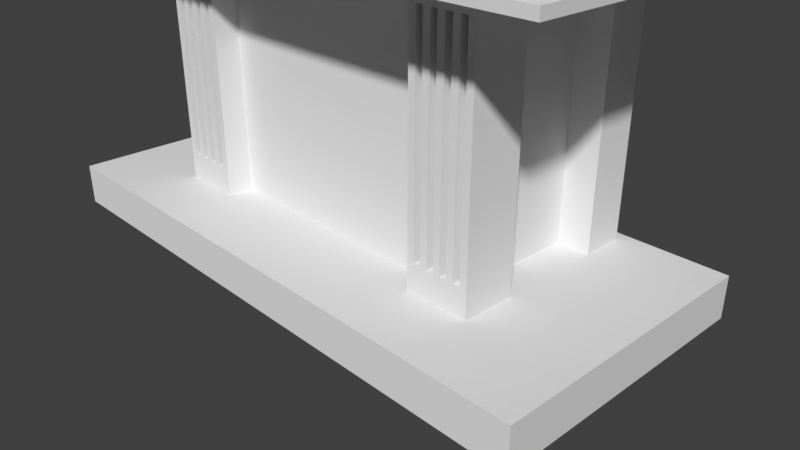 # Source: altar01_herbert.blend  (saved by Blender 2.79.0; exported with 4.5.12 LTS)
import bpy
from mathutils import Matrix  # noqa: F401  (used for matrix-valued properties, if any)

bpy.ops.wm.read_factory_settings(use_empty=True)
scene = bpy.context.scene
scene.name = 'Scene'

# ---- collections
col_collection_1 = bpy.data.collections.new('Collection 1'); scene.collection.children.link(col_collection_1)
col_collection_1.hide_render = True
col_collection_1.hide_viewport = True
col_collection_2 = bpy.data.collections.new('Collection 2'); scene.collection.children.link(col_collection_2)
col_collection_2.hide_render = True
col_collection_2.hide_viewport = True
col_collection_3 = bpy.data.collections.new('Collection 3'); scene.collection.children.link(col_collection_3)

# ---- materials (node trees are filled in below, after node groups)
mat_material_003 = bpy.data.materials.new('Material.003')
mat_material_003.alpha_threshold = 0.0
mat_material_003.use_transparent_shadow = False
mat_material_003.roughness = 0.5
mat_material_001 = bpy.data.materials.new('Material.001')
mat_material_001.alpha_threshold = 0.0
mat_material_001.use_transparent_shadow = False
mat_material_001.roughness = 0.5
mat_material_005 = bpy.data.materials.new('Material.005')
mat_material_005.alpha_threshold = 0.0
mat_material_005.use_transparent_shadow = False
mat_material_005.roughness = 0.5

# ---- material node trees
mat_material_003.use_nodes = True; mat_material_003.node_tree.nodes.clear()
_N = mat_material_003.node_tree.nodes; _L = mat_material_003.node_tree.links
n0 = _N.new('ShaderNodeOutputMaterial'); n0.name = 'Material Output'; n0.location = (300, 300)
n1 = _N.new('ShaderNodeBsdfDiffuse'); n1.name = 'Diffuse BSDF'; n1.location = (10, 300)
n1.inputs[0].default_value = (0.0808, 0.1107, 0.02176, 1.0)
_L.new(n1.outputs[0], n0.inputs[0])
n0.is_active_output = True
mat_material_001.use_nodes = True; mat_material_001.node_tree.nodes.clear()
_N = mat_material_001.node_tree.nodes; _L = mat_material_001.node_tree.links
n0 = _N.new('ShaderNodeOutputMaterial'); n0.name = 'Material Output'; n0.location = (300, 300)
n1 = _N.new('ShaderNodeBsdfDiffuse'); n1.name = 'Diffuse BSDF'; n1.location = (10, 300)
n1.inputs[0].default_value = (0.2079, 0.1957, 0.1229, 1.0)
_L.new(n1.outputs[0], n0.inputs[0])
n0.is_active_output = True

# ---- world
world_world = bpy.data.worlds.new('World'); scene.world = world_world
world_world.use_nodes = True; world_world.node_tree.nodes.clear()
_N = world_world.node_tree.nodes; _L = world_world.node_tree.links
n0 = _N.new('ShaderNodeOutputWorld'); n0.name = 'World Output'; n0.location = (300, 300)
n1 = _N.new('ShaderNodeBackground'); n1.name = 'Background'; n1.location = (10, 300)
n1.inputs[0].default_value = (0.05088, 0.05088, 0.05088, 1.0)
_L.new(n1.outputs[0], n0.inputs[0])
n0.is_active_output = True
world_world.color = (0.05088, 0.05088, 0.05088)
world_world.use_sun_shadow = False
world_world.sun_shadow_jitter_overblur = 0.0
world_world.cycles.sampling_method = 'MANUAL'

# ---- cameras
cam_camera = bpy.data.cameras.new('Camera')
cam_camera.clip_end = 100.0
cam_camera.lens = 35.0
cam_camera.sensor_width = 32.0
cam_camera.sensor_height = 18.0
cam_camera.ortho_scale = 7.314
cam_camera.dof.focus_distance = 0.0
cam_camera.dof.aperture_fstop = 128.0

# ---- lights
light_point_003 = bpy.data.lights.new('Point.003', 'POINT')
light_point_003.transmission_factor = 0.0
light_point_003.energy = 100.0
light_point_003.shadow_buffer_clip_start = 0.5
light_point_003.shadow_soft_size = 0.1
light_point_003.shadow_maximum_resolution = 0.006
light_point_003.use_absolute_resolution = True
light_point_002 = bpy.data.lights.new('Point.002', 'POINT')
light_point_002.transmission_factor = 0.0
light_point_002.energy = 100.0
light_point_002.shadow_buffer_clip_start = 0.5
light_point_002.shadow_soft_size = 0.1
light_point_002.shadow_maximum_resolution = 0.006
light_point_002.use_absolute_resolution = True
light_point_001 = bpy.data.lights.new('Point.001', 'POINT')
light_point_001.transmission_factor = 0.0
light_point_001.energy = 100.0
light_point_001.shadow_buffer_clip_start = 0.5
light_point_001.shadow_soft_size = 0.1
light_point_001.shadow_maximum_resolution = 0.006
light_point_001.use_absolute_resolution = True
light_point = bpy.data.lights.new('Point', 'POINT')
light_point.transmission_factor = 0.0
light_point.energy = 100.0
light_point.shadow_buffer_clip_start = 0.5
light_point.shadow_soft_size = 0.1
light_point.shadow_maximum_resolution = 0.006
light_point.use_absolute_resolution = True

# ---- meshes
me_cube_001 = bpy.data.meshes.new('Cube.001')
me_cube_001.from_pydata([(-0.9542, -1.0, -1.0), (-1.0, -0.9542, -1.0), (-1.0, -0.9542, 1.0), (-0.9542, -1.0, 1.0), (-1.0, 0.9542, -1.0), (-0.9542, 1.0, -1.0), (-0.9542, 1.0, 1.0), (-1.0, 0.9542, 1.0), (1.0, -0.9542, -1.0), (0.9542, -1.0, -1.0), (0.9542, -1.0, 1.0), (1.0, -0.9542, 1.0), (0.9542, 1.0, -1.0), (1.0, 0.9542, -1.0), (1.0, 0.9542, 1.0), (0.9542, 1.0, 1.0), (-0.9183, -0.9623, 1.274), (-0.9623, -0.9183, 1.274), (-0.9623, 0.9183, 1.274), (-0.9183, 0.9623, 1.274), (0.9183, 0.9623, 1.274), (0.9623, 0.9183, 1.274), (0.9623, -0.9183, 1.274), (0.9183, -0.9623, 1.274), (-0.8788, -0.921, 2.195), (-0.921, -0.8788, 2.195), (-0.921, 0.8788, 2.195), (-0.8788, 0.921, 2.195), (0.8788, 0.921, 2.195), (0.921, 0.8788, 2.195), (0.921, -0.8788, 2.195), (0.8788, -0.921, 2.195), (-0.8676, -0.9092, 2.307), (-0.9092, -0.8676, 2.307), (-0.9092, 0.8676, 2.307), (-0.8676, 0.9092, 2.307), (0.8676, 0.9092, 2.307), (0.9092, 0.8676, 2.307), (0.9092, -0.8676, 2.307), (0.8676, -0.9092, 2.307), (-0.8782, -0.9203, 2.412), (-0.9203, -0.8782, 2.412), (-0.9203, 0.8782, 2.412), (-0.8782, 0.9203, 2.412), (0.8782, 0.9203, 2.412), (0.9203, 0.8782, 2.412), (0.9203, -0.8782, 2.412), (0.8782, -0.9203, 2.412), (-0.8285, -0.8682, 3.496), (-0.8682, -0.8285, 3.496), (-0.8682, 0.8285, 3.496), (-0.8285, 0.8682, 3.496), (0.8285, 0.8682, 3.496), (0.8682, 0.8285, 3.496), (0.8682, -0.8285, 3.496), (0.8285, -0.8682, 3.496), (-0.8152, -0.8543, 3.604), (-0.8543, -0.8152, 3.604), (-0.8543, 0.8152, 3.604), (-0.8152, 0.8543, 3.604), (0.8152, 0.8543, 3.604), (0.8543, 0.8152, 3.604), (0.8543, -0.8152, 3.604), (0.8152, -0.8543, 3.604), (-0.8255, -0.8651, 3.721), (-0.8651, -0.8255, 3.721), (-0.8651, 0.8255, 3.721), (-0.8255, 0.8651, 3.721), (0.8255, 0.8651, 3.721), (0.8651, 0.8255, 3.721), (0.8651, -0.8255, 3.721), (0.8255, -0.8651, 3.721), (-0.7761, -0.8133, 4.609), (-0.8133, -0.7761, 4.609), (-0.8133, 0.7761, 4.609), (-0.7761, 0.8133, 4.609), (0.7761, 0.8133, 4.609), (0.8133, 0.7761, 4.609), (0.8133, -0.7761, 4.609), (0.7761, -0.8133, 4.609), (-0.7622, -0.7987, 4.724), (-0.7987, -0.7622, 4.724), (-0.7987, 0.7622, 4.724), (-0.7622, 0.7987, 4.724), (0.7622, 0.7987, 4.724), (0.7987, 0.7622, 4.724), (0.7987, -0.7622, 4.724), (0.7622, -0.7987, 4.724), (-0.7723, -0.8093, 4.844), (-0.8093, -0.7723, 4.844), (-0.8093, 0.7723, 4.844), (-0.7723, 0.8093, 4.844), (0.7723, 0.8093, 4.844), (0.8093, 0.7723, 4.844), (0.8093, -0.7723, 4.844), (0.7723, -0.8093, 4.844), (-0.7945, -0.8326, 5.847), (-0.8326, -0.7945, 5.847), (-0.8326, 0.7945, 5.847), (-0.7945, 0.8326, 5.847), (0.7945, 0.8326, 5.847), (0.8326, 0.7945, 5.847), (0.8326, -0.7945, 5.847), (0.7945, -0.8326, 5.847), (-0.7785, -0.8159, 5.969), (-0.8159, -0.7785, 5.969), (-0.8159, 0.7785, 5.969), (-0.7785, 0.8159, 5.969), (0.7785, 0.8159, 5.969), (0.8159, 0.7785, 5.969), (0.8159, -0.7785, 5.969), (0.7785, -0.8159, 5.969), (-0.7905, -0.8284, 6.092), (-0.8284, -0.7905, 6.092), (-0.8284, 0.7905, 6.092), (-0.7905, 0.8284, 6.092), (0.7905, 0.8284, 6.092), (0.8284, 0.7905, 6.092), (0.8284, -0.7905, 6.092), (0.7905, -0.8284, 6.092), (-0.8453, -0.8859, 7.18), (-0.8859, -0.8453, 7.18), (-0.8859, 0.8453, 7.18), (-0.8453, 0.8859, 7.18), (0.8453, 0.8859, 7.18), (0.8859, 0.8453, 7.18), (0.8859, -0.8453, 7.18), (0.8453, -0.8859, 7.18), (-0.828, -0.8677, 7.338), (-0.8677, -0.828, 7.338), (-0.8677, 0.828, 7.338), (-0.828, 0.8677, 7.338), (0.828, 0.8677, 7.338), (0.8677, 0.828, 7.338), (0.8677, -0.828, 7.338), (0.828, -0.8677, 7.338), (-0.8424, -0.8828, 7.482), (-0.8828, -0.8424, 7.482), (-0.8828, 0.8424, 7.482), (-0.8424, 0.8828, 7.482), (0.8424, 0.8828, 7.482), (0.8828, 0.8424, 7.482), (0.8828, -0.8424, 7.482), (0.8424, -0.8828, 7.482), (-0.9093, -0.953, 8.491), (-0.953, -0.9093, 8.491), (-0.953, 0.9093, 8.491), (-0.9093, 0.953, 8.491), (0.9093, 0.953, 8.491), (0.953, 0.9093, 8.491), (0.953, -0.9093, 8.491), (0.9093, -0.953, 8.491), (-0.8985, -0.9416, 8.642), (-0.9416, -0.8985, 8.642), (-0.9416, 0.8985, 8.642), (-0.8985, 0.9416, 8.642), (0.8985, 0.9416, 8.642), (0.9416, 0.8985, 8.642), (0.9416, -0.8985, 8.642), (0.8985, -0.9416, 8.642), (-0.8963, -0.9393, 8.792), (-0.9393, -0.8963, 8.792), (-0.9393, 0.8963, 8.792), (-0.8963, 0.9393, 8.792), (0.8963, 0.9393, 8.792), (0.9393, 0.8963, 8.792), (0.9393, -0.8963, 8.792), (0.8963, -0.9393, 8.792), (-0.8963, -0.9393, 8.867), (-0.9393, -0.8963, 8.867), (-0.9393, 0.8963, 8.867), (-0.8963, 0.9393, 8.867), (0.8963, 0.9393, 8.867), (0.9393, 0.8963, 8.867), (0.9393, -0.8963, 8.867), (0.8963, -0.9393, 8.867), (-0.8963, -0.9393, 8.867), (-0.9393, -0.8963, 8.867), (-0.9393, 0.8963, 8.867), (-0.8963, 0.9393, 8.867), (0.8963, 0.9393, 8.867), (0.9393, 0.8963, 8.867), (0.9393, -0.8963, 8.867), (0.8963, -0.9393, 8.867), (0.8963, 0.9393, 11.76), (0.9393, 0.8963, 11.76), (0.9393, -0.8963, 11.76), (0.8963, -0.9393, 11.76), (-0.8963, -0.9393, 9.143), (0.637, -0.9393, 11.76), (-0.9393, -0.8963, 9.145), (0.238, -0.9393, 9.337), (0.398, -0.9393, 9.793), (0.4882, -0.9393, 10.36), (-0.9393, 0.8963, 9.146), (-0.8963, 0.9393, 9.143), (0.6365, 0.9393, 11.76), (0.2375, 0.9393, 9.339), (0.3962, 0.9393, 9.782), (0.4875, 0.9393, 10.34)], [], [(9, 10, 3, 0), (13, 14, 11, 8), (6, 7, 18, 19), (1, 2, 7, 4), (5, 6, 15, 12), (0, 3, 2, 1), (6, 5, 4, 7), (14, 13, 12, 15), (10, 9, 8, 11), (4, 5, 12, 13, 8, 9, 0, 1), (21, 20, 28, 29), (2, 3, 16, 17), (11, 14, 21, 22), (7, 2, 17, 18), (15, 6, 19, 20), (10, 11, 22, 23), (3, 10, 23, 16), (14, 15, 20, 21), (30, 29, 37, 38), (17, 16, 24, 25), (20, 19, 27, 28), (16, 23, 31, 24), (23, 22, 30, 31), (19, 18, 26, 27), (22, 21, 29, 30), (18, 17, 25, 26), (39, 38, 46, 47), (26, 25, 33, 34), (29, 28, 36, 37), (25, 24, 32, 33), (28, 27, 35, 36), (24, 31, 39, 32), (31, 30, 38, 39), (27, 26, 34, 35), (44, 43, 51, 52), (35, 34, 42, 43), (38, 37, 45, 46), (34, 33, 41, 42), (37, 36, 44, 45), (33, 32, 40, 41), (36, 35, 43, 44), (32, 39, 47, 40), (50, 49, 57, 58), (40, 47, 55, 48), (47, 46, 54, 55), (43, 42, 50, 51), (46, 45, 53, 54), (42, 41, 49, 50), (45, 44, 52, 53), (41, 40, 48, 49), (62, 61, 69, 70), (53, 52, 60, 61), (49, 48, 56, 57), (52, 51, 59, 60), (48, 55, 63, 56), (55, 54, 62, 63), (51, 50, 58, 59), (54, 53, 61, 62), (64, 71, 79, 72), (58, 57, 65, 66), (61, 60, 68, 69), (57, 56, 64, 65), (60, 59, 67, 68), (56, 63, 71, 64), (63, 62, 70, 71), (59, 58, 66, 67), (73, 72, 80, 81), (71, 70, 78, 79), (67, 66, 74, 75), (70, 69, 77, 78), (66, 65, 73, 74), (69, 68, 76, 77), (65, 64, 72, 73), (68, 67, 75, 76), (86, 85, 93, 94), (76, 75, 83, 84), (72, 79, 87, 80), (79, 78, 86, 87), (75, 74, 82, 83), (78, 77, 85, 86), (74, 73, 81, 82), (77, 76, 84, 85), (91, 90, 98, 99), (82, 81, 89, 90), (85, 84, 92, 93), (81, 80, 88, 89), (84, 83, 91, 92), (80, 87, 95, 88), (87, 86, 94, 95), (83, 82, 90, 91), (100, 99, 107, 108), (94, 93, 101, 102), (90, 89, 97, 98), (93, 92, 100, 101), (89, 88, 96, 97), (92, 91, 99, 100), (88, 95, 103, 96), (95, 94, 102, 103), (109, 108, 116, 117), (96, 103, 111, 104), (103, 102, 110, 111), (99, 98, 106, 107), (102, 101, 109, 110), (98, 97, 105, 106), (101, 100, 108, 109), (97, 96, 104, 105), (118, 117, 125, 126), (105, 104, 112, 113), (108, 107, 115, 116), (104, 111, 119, 112), (111, 110, 118, 119), (107, 106, 114, 115), (110, 109, 117, 118), (106, 105, 113, 114), (127, 126, 134, 135), (114, 113, 121, 122), (117, 116, 124, 125), (113, 112, 120, 121), (116, 115, 123, 124), (112, 119, 127, 120), (119, 118, 126, 127), (115, 114, 122, 123), (132, 131, 139, 140), (123, 122, 130, 131), (126, 125, 133, 134), (122, 121, 129, 130), (125, 124, 132, 133), (121, 120, 128, 129), (124, 123, 131, 132), (120, 127, 135, 128), (138, 137, 145, 146), (128, 135, 143, 136), (135, 134, 142, 143), (131, 130, 138, 139), (134, 133, 141, 142), (130, 129, 137, 138), (133, 132, 140, 141), (129, 128, 136, 137), (150, 149, 157, 158), (141, 140, 148, 149), (137, 136, 144, 145), (140, 139, 147, 148), (136, 143, 151, 144), (143, 142, 150, 151), (139, 138, 146, 147), (142, 141, 149, 150), (152, 159, 167, 160), (146, 145, 153, 154), (149, 148, 156, 157), (145, 144, 152, 153), (148, 147, 155, 156), (144, 151, 159, 152), (151, 150, 158, 159), (147, 146, 154, 155), (161, 160, 168, 169), (159, 158, 166, 167), (155, 154, 162, 163), (158, 157, 165, 166), (154, 153, 161, 162), (157, 156, 164, 165), (153, 152, 160, 161), (156, 155, 163, 164), (164, 163, 171, 172), (160, 167, 175, 168), (167, 166, 174, 175), (163, 162, 170, 171), (166, 165, 173, 174), (162, 161, 169, 170), (165, 164, 172, 173), (182, 181, 185, 186), (185, 184, 196, 189, 187, 186), (178, 177, 190, 194), (181, 180, 184, 185), (177, 176, 188, 190), (180, 179, 195, 197, 198, 199, 196, 184), (176, 183, 187, 189, 193, 192, 191, 188), (183, 182, 186, 187), (179, 178, 194, 195), (199, 193, 189, 196), (199, 198, 192, 193), (198, 197, 191, 192), (188, 191, 197, 195, 194, 190)])
me_cube_001.use_remesh_preserve_volume = False
me_cube_001.use_remesh_preserve_attributes = False
me_cube_001.use_mirror_vertex_groups = False
me_cube_001.update()
me_cone_004 = bpy.data.meshes.new('Cone.004')
me_cone_004.from_pydata([(0.0, 1.0, -1.0), (1.0, 7.55e-08, -1.0), (-3.258e-07, -1.0, -1.0), (0.0, 0.0, 0.09784), (-1.0, 9.656e-07, -1.0)], [], [(3, 0, 4), (3, 2, 1), (3, 4, 2), (0, 3, 1), (0, 1, 2, 4)])
me_cone_004.use_remesh_preserve_volume = False
me_cone_004.use_remesh_preserve_attributes = False
me_cone_004.use_mirror_vertex_groups = False
me_cone_004.update()
me_cone_003 = bpy.data.meshes.new('Cone.003')
me_cone_003.from_pydata([(0.0, 1.0, -1.0), (1.0, 7.55e-08, -1.0), (-3.258e-07, -1.0, -1.0), (0.0, 0.0, 0.09784), (-1.0, 9.656e-07, -1.0)], [], [(3, 0, 4), (3, 2, 1), (3, 4, 2), (0, 3, 1), (0, 1, 2, 4)])
me_cone_003.use_remesh_preserve_volume = False
me_cone_003.use_remesh_preserve_attributes = False
me_cone_003.use_mirror_vertex_groups = False
me_cone_003.update()
me_cone_002 = bpy.data.meshes.new('Cone.002')
me_cone_002.from_pydata([(0.0, 1.0, -1.0), (1.0, 7.55e-08, -1.0), (-3.258e-07, -1.0, -1.0), (0.0, 0.0, 0.09784), (-1.0, 9.656e-07, -1.0)], [], [(3, 0, 4), (3, 2, 1), (3, 4, 2), (0, 3, 1), (0, 1, 2, 4)])
me_cone_002.use_remesh_preserve_volume = False
me_cone_002.use_remesh_preserve_attributes = False
me_cone_002.use_mirror_vertex_groups = False
me_cone_002.update()
me_cone_001 = bpy.data.meshes.new('Cone.001')
me_cone_001.from_pydata([(0.0, 1.0, -1.0), (1.0, 7.55e-08, -1.0), (-3.258e-07, -1.0, -1.0), (0.0, 0.0, 0.09784), (-1.0, 9.656e-07, -1.0)], [], [(3, 0, 4), (3, 2, 1), (3, 4, 2), (0, 3, 1), (0, 1, 2, 4)])
me_cone_001.use_remesh_preserve_volume = False
me_cone_001.use_remesh_preserve_attributes = False
me_cone_001.use_mirror_vertex_groups = False
me_cone_001.update()
me_cube_002 = bpy.data.meshes.new('Cube.002')
me_cube_002.from_pydata([(-0.9314, -1.0, -1.0), (-1.0, -0.9314, -1.0), (-1.0, -0.9314, 1.0), (-0.9314, -1.0, 1.0), (-1.0, 0.9314, -1.0), (-0.9314, 1.0, -1.0), (-0.9314, 1.0, 1.0), (-1.0, 0.9314, 1.0), (1.0, -0.9314, -1.0), (0.9314, -1.0, -1.0), (0.9314, -1.0, 1.0), (1.0, -0.9314, 1.0), (0.9314, 1.0, -1.0), (1.0, 0.9314, -1.0), (1.0, 0.9314, 1.0), (0.9314, 1.0, 1.0), (-0.8875, -0.9529, 1.352), (-0.9529, -0.8875, 1.352), (-0.9529, 0.8875, 1.352), (-0.8875, 0.9529, 1.352), (0.8875, 0.9529, 1.352), (0.9529, 0.8875, 1.352), (0.9529, -0.8875, 1.352), (0.8875, -0.9529, 1.352), (-0.8875, -0.9529, 2.484), (-0.9529, -0.8875, 2.484), (-0.9529, 0.8875, 2.484), (-0.8875, 0.9529, 2.484), (0.8875, 0.9529, 2.484), (0.9529, 0.8875, 2.484), (0.9529, -0.8875, 2.484), (0.8875, -0.9529, 2.484), (-0.8502, -0.9129, 2.861), (-0.9129, -0.8502, 2.861), (-0.9129, 0.8502, 2.861), (-0.8502, 0.9129, 2.861), (0.8502, 0.9129, 2.861), (0.9129, 0.8502, 2.861), (0.9129, -0.8502, 2.861), (0.8502, -0.9129, 2.861), (-0.8502, -0.9129, 3.867), (-0.9129, -0.8502, 3.867), (-0.9129, 0.8502, 3.867), (-0.8502, 0.9129, 3.867), (0.8502, 0.9129, 3.867), (0.9129, 0.8502, 3.867), (0.9129, -0.8502, 3.867), (0.8502, -0.9129, 3.867), (-0.8155, -0.8756, 4.257), (-0.8756, -0.8155, 4.257), (-0.8756, 0.8155, 4.257), (-0.8155, 0.8756, 4.257), (0.8155, 0.8756, 4.257), (0.8756, 0.8155, 4.257), (0.8756, -0.8155, 4.257), (0.8155, -0.8756, 4.257), (-0.6659, -0.715, 5.871), (-0.715, -0.6659, 5.871), (-0.715, 0.6659, 5.871), (-0.6659, 0.715, 5.871), (0.6659, 0.715, 5.871), (0.715, 0.6659, 5.871), (0.715, -0.6659, 5.871), (0.6659, -0.715, 5.871), (-0.6659, -0.715, 6.082), (-0.715, -0.6659, 6.082), (-0.715, 0.6659, 6.082), (-0.6659, 0.715, 6.082), (0.6659, 0.715, 6.082), (0.715, 0.6659, 6.082), (0.715, -0.6659, 6.082), (0.6659, -0.715, 6.082), (-0.7838, -0.8416, 8.029), (-0.8416, -0.7838, 8.029), (-0.8416, 0.7838, 8.029), (-0.7838, 0.8416, 8.029), (0.7838, 0.8416, 8.029), (0.8416, 0.7838, 8.029), (0.8416, -0.7838, 8.029), (0.7838, -0.8416, 8.029), (-0.7838, -0.8416, 8.282), (-0.8416, -0.7838, 8.282), (-0.8416, 0.7838, 8.282), (-0.7838, 0.8416, 8.282), (0.7838, 0.8416, 8.282), (0.8416, 0.7838, 8.282), (0.8416, -0.7838, 8.282), (0.7838, -0.8416, 8.282), (-0.7838, -0.8416, 8.554), (-0.8416, -0.7838, 8.554), (-0.8416, 0.7838, 8.554), (-0.7838, 0.8416, 8.554), (0.7838, 0.8416, 8.554), (0.8416, 0.7838, 8.554), (0.8416, -0.7838, 8.554), (0.7838, -0.8416, 8.554)], [], [(9, 10, 3, 0), (13, 14, 11, 8), (6, 7, 18, 19), (1, 2, 7, 4), (5, 6, 15, 12), (0, 3, 2, 1), (6, 5, 4, 7), (14, 13, 12, 15), (10, 9, 8, 11), (4, 5, 12, 13, 8, 9, 0, 1), (21, 20, 28, 29), (2, 3, 16, 17), (11, 14, 21, 22), (7, 2, 17, 18), (15, 6, 19, 20), (10, 11, 22, 23), (3, 10, 23, 16), (14, 15, 20, 21), (30, 29, 37, 38), (17, 16, 24, 25), (20, 19, 27, 28), (16, 23, 31, 24), (23, 22, 30, 31), (19, 18, 26, 27), (22, 21, 29, 30), (18, 17, 25, 26), (39, 38, 46, 47), (26, 25, 33, 34), (29, 28, 36, 37), (25, 24, 32, 33), (28, 27, 35, 36), (24, 31, 39, 32), (31, 30, 38, 39), (27, 26, 34, 35), (44, 43, 51, 52), (35, 34, 42, 43), (38, 37, 45, 46), (34, 33, 41, 42), (37, 36, 44, 45), (33, 32, 40, 41), (36, 35, 43, 44), (32, 39, 47, 40), (50, 49, 57, 58), (40, 47, 55, 48), (47, 46, 54, 55), (43, 42, 50, 51), (46, 45, 53, 54), (42, 41, 49, 50), (45, 44, 52, 53), (41, 40, 48, 49), (62, 61, 69, 70), (53, 52, 60, 61), (49, 48, 56, 57), (52, 51, 59, 60), (48, 55, 63, 56), (55, 54, 62, 63), (51, 50, 58, 59), (54, 53, 61, 62), (64, 71, 79, 72), (58, 57, 65, 66), (61, 60, 68, 69), (57, 56, 64, 65), (60, 59, 67, 68), (56, 63, 71, 64), (63, 62, 70, 71), (59, 58, 66, 67), (73, 72, 80, 81), (71, 70, 78, 79), (67, 66, 74, 75), (70, 69, 77, 78), (66, 65, 73, 74), (69, 68, 76, 77), (65, 64, 72, 73), (68, 67, 75, 76), (86, 85, 93, 94), (76, 75, 83, 84), (72, 79, 87, 80), (79, 78, 86, 87), (75, 74, 82, 83), (78, 77, 85, 86), (74, 73, 81, 82), (77, 76, 84, 85), (93, 92, 91, 90, 89, 88, 95, 94), (82, 81, 89, 90), (85, 84, 92, 93), (81, 80, 88, 89), (84, 83, 91, 92), (80, 87, 95, 88), (87, 86, 94, 95), (83, 82, 90, 91)])
me_cube_002.use_remesh_preserve_volume = False
me_cube_002.use_remesh_preserve_attributes = False
me_cube_002.use_mirror_vertex_groups = False
me_cube_002.update()
me_plane_001 = bpy.data.meshes.new('Plane.001')
me_plane_001.from_pydata([(-1.0, -1.0, 0.0), (1.0, -1.0, 0.0), (-1.0, 1.0, 0.0), (1.0, 1.0, 0.0)], [], [(0, 1, 3, 2)])
me_plane_001.materials.append(mat_material_003)
me_plane_001.use_remesh_preserve_volume = False
me_plane_001.use_remesh_preserve_attributes = False
me_plane_001.use_mirror_vertex_groups = False
me_plane_001.update()
me_plane = bpy.data.meshes.new('Plane')
me_plane.from_pydata([(-1.0, -1.0, 0.0), (1.0, -1.0, 0.0), (-1.0, 1.0, 0.0), (1.0, 1.0, 0.0)], [], [(0, 1, 3, 2)])
me_plane.materials.append(mat_material_001)
me_plane.use_remesh_preserve_volume = False
me_plane.use_remesh_preserve_attributes = False
me_plane.use_mirror_vertex_groups = False
me_plane.update()
me_cylinder = bpy.data.meshes.new('Cylinder')
me_cylinder.from_pydata([(-52.23, -30.22, -9.695), (-34.0, -18.1, -8.663), (-52.23, 19.26, -9.695), (-34.0, 17.2, -8.663), (52.08, -30.22, -9.695), (33.85, -18.1, -8.663), (52.08, 19.26, -9.695), (33.85, 17.2, -8.663), (-52.23, -30.22, -8.663), (-52.23, 19.26, -8.663), (52.08, 19.26, -8.663), (52.08, -30.22, -8.663), (-22.69, 17.2, -8.663), (22.54, 17.2, -8.663), (22.54, -18.1, -8.663), (-11.38, -18.1, -8.663), (-22.69, -18.1, -8.663), (-11.38, -18.1, -8.663), (-22.69, -18.1, -8.663), (22.54, -13.53, -8.663), (-22.69, -13.57, -8.663), (-34.0, -8.735, -8.663), (-34.0, 9.647, -8.663), (-28.54, -8.735, -8.663), (-28.54, 9.647, -8.663), (33.85, -8.7, -8.663), (33.85, 9.664, -8.663), (28.12, 9.662, -8.663), (28.12, -8.703, -8.663), (-34.0, 9.647, -2.309), (-34.0, 17.2, -2.309), (22.54, 17.2, -2.309), (33.85, 17.2, -2.309), (33.85, -8.7, -2.309), (33.85, -18.1, -2.309), (-22.69, -18.1, -2.309), (-34.0, -18.1, -2.309), (-22.69, 17.2, -2.309), (22.54, -18.1, -2.309), (22.54, -13.53, -2.309), (-22.69, -13.57, -2.309), (22.54, -8.707, -2.309), (-22.69, -8.732, -2.309), (-34.0, -8.735, -2.309), (-28.54, -8.735, -2.309), (-28.54, 9.647, -2.309), (28.12, -8.703, -2.309), (-22.69, 9.649, -2.309), (22.54, 9.661, -2.309), (33.85, 9.664, -2.309), (28.12, 9.662, -2.309), (27.57, -18.1, -8.002), (-23.95, -18.1, -7.991), (30.08, -18.1, -8.002), (-27.72, -18.1, -7.99), (26.31, -18.1, -8.001), (32.6, -18.1, -8.003), (-34.0, -18.1, -7.989), (-22.69, -18.1, -7.991), (25.06, -18.1, -8.001), (31.34, -18.1, -8.002), (28.83, -18.1, -8.002), (22.54, -18.1, -8.001), (-30.23, -18.1, -7.99), (23.8, -18.1, -8.001), (-28.98, -18.1, -2.9), (-32.75, -18.1, -2.899), (27.57, -18.1, -2.914), (-27.72, -18.1, -2.9), (-34.0, -18.1, -2.899), (28.83, -18.1, -2.914), (-26.46, -18.1, -2.9), (-31.49, -18.1, -7.99), (-25.21, -18.1, -2.901), (30.08, -18.1, -2.914), (-22.69, -18.1, -2.901), (31.34, -18.1, -2.915), (23.8, -18.1, -2.913), (22.54, -18.1, -2.913), (-31.49, -18.1, -2.899), (-25.21, -18.1, -7.991), (32.6, -18.1, -2.915), (25.06, -18.1, -2.913), (-30.23, -18.1, -2.9), (33.85, -18.1, -2.915), (-32.75, -18.1, -7.989), (-23.95, -18.1, -2.901), (26.31, -18.1, -2.913), (-26.46, -18.1, -7.991), (-28.98, -18.1, -7.99), (33.85, -18.1, -8.003), (-32.75, -16.45, -7.989), (-31.49, -16.45, -7.99), (23.8, -16.45, -8.001), (25.06, -16.45, -8.001), (-25.21, -16.45, -7.991), (-23.95, -16.45, -7.991), (-28.98, -16.45, -7.99), (-28.98, -16.45, -2.9), (-32.75, -16.45, -2.899), (27.57, -16.45, -8.002), (27.57, -16.45, -2.914), (-27.72, -16.45, -7.99), (-27.72, -16.45, -2.9), (28.83, -16.45, -8.002), (28.83, -16.45, -2.914), (-26.46, -16.45, -7.991), (-26.46, -16.45, -2.9), (-25.21, -16.45, -2.901), (30.08, -16.45, -8.002), (30.08, -16.45, -2.914), (31.34, -16.45, -8.002), (31.34, -16.45, -2.915), (23.8, -16.45, -2.913), (-31.49, -16.45, -2.899), (32.6, -16.45, -8.003), (32.6, -16.45, -2.915), (25.06, -16.45, -2.913), (-30.23, -16.45, -7.99), (-30.23, -16.45, -2.9), (-23.95, -16.45, -2.901), (26.31, -16.45, -8.001), (26.31, -16.45, -2.913), (-52.23, -30.22, -2.282), (-52.23, 19.26, -2.282), (52.08, -30.22, -2.282), (52.08, 19.26, -2.282), (-41.21, -17.16, -1.249), (-41.21, 17.18, -1.249), (41.07, 17.18, -1.249), (41.07, -17.16, -1.249), (-52.23, -30.22, -1.249), (-52.23, 19.26, -1.249), (52.08, 19.26, -1.249), (52.08, -30.22, -1.249), (-41.21, -2.146, -1.249), (41.07, -2.146, -1.249), (-13.63, -2.146, -1.249), (-13.63, 17.18, -1.249), (13.74, -2.146, -1.249), (13.74, 17.18, -1.249), (-13.63, -2.146, -1.013), (13.74, -2.146, -1.013), (-13.63, 1.974, -1.013), (13.74, 1.974, -1.013), (-13.63, 17.18, 1.302), (13.74, 17.18, 1.302), (-13.63, 1.974, 1.014), (13.74, 1.974, 1.014), (13.74, -2.095, 1.302), (-13.63, -2.095, 1.302), (-13.63, -2.095, 1.014), (13.74, -2.095, 1.014), (41.07, -2.146, -1.249), (13.74, -2.146, -1.249), (-41.21, 6.469, -1.249), (-13.63, 6.469, -1.249), (41.07, 6.469, -1.249), (13.74, 6.469, -1.249), (13.74, 17.18, -1.249), (41.07, 17.18, -1.249), (-41.21, 17.18, -1.249), (-13.63, 17.18, -1.249), (-41.21, 6.469, -1.249), (-13.63, 6.469, -1.249), (13.74, 6.469, -1.249), (41.07, 6.469, -1.249), (13.74, 16.39, -1.023), (39.39, 16.39, -1.023), (-39.54, 16.39, -1.023), (-13.63, 16.39, -1.023), (-39.54, 7.263, -1.023), (-13.63, 7.263, -1.023), (13.74, 7.263, -1.023), (39.39, 7.263, -1.023), (13.74, 17.18, -1.023), (41.07, 17.18, -1.023), (-41.21, 17.18, -1.023), (-13.63, 17.18, -1.023), (-41.21, 6.469, -1.023), (-13.63, 6.469, -1.023), (13.74, 6.469, -1.023), (41.07, 6.469, -1.023), (13.74, 16.39, -0.1874), (39.39, 16.39, -0.1871), (-39.54, 16.39, -0.1871), (-13.63, 16.39, -0.188), (-39.54, 7.263, -0.1871), (-13.63, 7.263, -0.188), (13.74, 7.263, -0.1874), (39.39, 7.263, -0.1871), (13.74, 17.18, -0.187), (41.07, 17.18, -0.187), (13.74, 6.469, -0.187), (41.07, 6.469, -0.187), (13.74, 17.18, 0.03885), (41.07, 17.18, 0.03885), (13.74, 6.469, 0.03885), (41.07, 6.469, 0.03885), (-41.21, 17.18, -0.1874), (-13.63, 17.18, -0.1874), (-41.21, 6.469, -0.1874), (-13.63, 6.469, -0.1874), (-41.21, 17.18, 0.03844), (-13.63, 17.18, 0.03844), (-41.21, 6.469, 0.03844), (-13.63, 6.469, 0.03844), (52.08, 19.26, -1.465), (52.08, -30.22, -1.465), (-52.23, -30.22, -1.455), (-52.23, 19.26, -1.46), (52.08, 19.26, -2.061), (52.08, -30.22, -2.069), (-52.23, 19.26, -2.06), (-52.23, -30.22, -2.06), (52.08, -30.22, -1.465), (52.08, 19.26, -1.465), (-49.88, -28.05, -2.06), (-52.23, -30.22, -1.455), (-52.23, 19.26, -1.46), (49.73, 17.1, -2.061), (49.73, -28.05, -2.068), (-49.88, 17.1, -2.061), (52.08, -30.22, -2.069), (52.08, 19.26, -2.061), (-52.23, 19.26, -2.06), (-52.23, -30.22, -2.06), (49.73, -28.05, -1.464), (49.73, 17.1, -1.457), (-49.88, 17.1, -1.456), (-49.88, -28.05, -1.456)], [], [(0, 8, 9, 2), (6, 10, 11, 4), (1, 21, 22, 3, 9, 8), (7, 26, 25, 5, 11, 10), (14, 15, 16, 1, 8, 11, 5), (12, 13, 7, 10, 9, 3), (27, 26, 49, 50), (3, 22, 29, 30), (2, 6, 4, 0), (11, 8, 0, 4), (9, 10, 6, 2), (15, 16, 18, 17), (19, 20, 16, 15, 14), (21, 23, 24, 22), (21, 1, 57, 69, 36, 43), (13, 12, 37, 31), (26, 7, 32, 49), (26, 27, 28, 25), (37, 30, 29, 45, 47), (32, 31, 48, 50, 49), (37, 47, 48, 31), (42, 44, 43, 36, 35, 40), (41, 42, 40, 39), (33, 46, 41, 39, 38, 34), (48, 47, 45, 44, 42, 41, 46, 50), (25, 28, 46, 33), (16, 20, 40, 35, 75, 58), (23, 21, 43, 44), (7, 13, 31, 32), (24, 23, 44, 45), (5, 25, 33, 34, 84, 90), (22, 24, 45, 29), (28, 27, 50, 46), (19, 14, 62, 78, 38, 39), (12, 3, 30, 37), (51, 55, 59, 64, 62, 14, 5, 90, 56, 60, 53, 61), (1, 16, 58, 52, 80, 88, 54, 89, 63, 72, 85, 57), (59, 82, 117, 94), (66, 85, 91, 99), (69, 66, 79, 83, 65, 68, 71, 73, 86, 75, 35, 36), (56, 81, 116, 115), (57, 85, 66, 69), (53, 60, 76, 74), (51, 61, 70, 67), (62, 64, 77, 78), (89, 65, 98, 97), (60, 56, 115, 111), (89, 54, 68, 65), (56, 90, 84, 81), (72, 63, 83, 79), (59, 55, 87, 82), (52, 58, 75, 86), (77, 82, 87, 67, 70, 74, 76, 81, 84, 34, 38, 78), (39, 40, 20, 19), (72, 79, 114, 92), (88, 80, 73, 71), (85, 72, 92, 91), (61, 53, 109, 104), (111, 115, 116, 112), (95, 96, 120, 108), (104, 109, 110, 105), (91, 92, 114, 99), (121, 100, 101, 122), (93, 94, 117, 113), (118, 97, 98, 119), (102, 106, 107, 103), (63, 89, 97, 118), (51, 67, 101, 100), (83, 63, 118, 119), (54, 88, 106, 102), (68, 54, 102, 103), (82, 77, 113, 117), (52, 86, 120, 96), (70, 61, 104, 105), (67, 87, 122, 101), (64, 59, 94, 93), (87, 55, 121, 122), (88, 71, 107, 106), (74, 70, 105, 110), (86, 73, 108, 120), (73, 80, 95, 108), (81, 76, 112, 116), (79, 66, 99, 114), (53, 74, 110, 109), (65, 83, 119, 98), (76, 60, 111, 112), (71, 68, 103, 107), (77, 64, 93, 113), (55, 51, 100, 121), (80, 52, 96, 95), (123, 214, 213, 124), (126, 211, 212, 125), (124, 126, 125, 123), (134, 131, 209, 208), (132, 133, 207, 210), (127, 130, 136, 139, 137, 135), (127, 135, 128, 132, 131), (129, 136, 130, 134, 133), (128, 138, 140, 129, 133, 132), (130, 127, 131, 134), (128, 155, 163, 161), (158, 157, 166, 165), (146, 149, 152, 148, 144, 142, 139, 140), (137, 139, 142, 141), (144, 143, 141, 142), (143, 144, 148, 147), (147, 151, 150, 145, 138, 137, 141, 143), (151, 152, 149, 150), (147, 148, 152, 151), (145, 150, 149, 146), (138, 145, 146, 140), (136, 139, 154, 153), (153, 154, 158, 157), (137, 135, 155, 156), (160, 159, 175, 176), (163, 164, 180, 179), (140, 158, 165, 159), (129, 140, 159, 160), (155, 156, 164, 163), (156, 138, 162, 164), (157, 129, 160, 166), (138, 128, 161, 162), (170, 169, 185, 186), (173, 174, 190, 189), (164, 162, 178, 180), (166, 160, 176, 182), (165, 166, 182, 181), (162, 161, 177, 178), (161, 163, 179, 177), (159, 165, 181, 175), (167, 168, 176, 175), (169, 170, 178, 177), (172, 171, 179, 180), (174, 173, 181, 182), (173, 167, 175, 181), (168, 174, 182, 176), (171, 169, 177, 179), (170, 172, 180, 178), (186, 185, 187, 188), (184, 183, 189, 190), (169, 171, 187, 185), (167, 173, 189, 183), (171, 172, 188, 187), (168, 167, 183, 184), (172, 170, 186, 188), (174, 168, 184, 190), (192, 191, 195, 196), (194, 192, 196, 198), (193, 194, 198, 197), (191, 193, 197, 195), (196, 195, 197, 198), (192, 194, 193, 191), (201, 202, 206, 205), (202, 200, 204, 206), (200, 199, 203, 204), (199, 201, 205, 203), (204, 203, 205, 206), (200, 202, 201, 199), (208, 207, 133, 134), (209, 210, 219, 218), (210, 209, 131, 132), (212, 211, 224, 223), (211, 213, 225, 224), (213, 211, 126, 124), (213, 214, 226, 225), (212, 214, 123, 125), (216, 215, 218, 219), (222, 217, 230, 229), (214, 212, 223, 226), (208, 209, 218, 215), (207, 208, 215, 216), (210, 207, 216, 219), (220, 221, 223, 224), (222, 220, 224, 225), (217, 222, 225, 226), (221, 217, 226, 223), (227, 228, 229, 230), (221, 220, 228, 227), (217, 221, 227, 230), (220, 222, 229, 228)])
me_cylinder.polygons.foreach_set('material_index', [1, 1, 1, 1, 1, 1, 1, 1, 1, 1, 1, 1, 1, 1, 1, 1, 1, 1, 1, 1, 1, 1, 1, 1, 1, 1, 1, 1, 1, 1, 1, 1, 1, 1, 1, 1, 1, 1, 1, 1, 1, 1, 1, 1, 1, 1, 1, 1, 1, 1, 1, 1, 1, 1, 1, 1, 1, 1, 1, 1, 1, 1, 1, 1, 1, 1, 1, 1, 1, 1, 1, 1, 1, 1, 1, 1, 1, 1, 1, 1, 1, 1, 1, 1, 1, 1, 1, 1, 1, 1, 1, 1, 1, 1, 1, 1, 1, 1, 1, 1, 1, 1, 1, 1, 1, 1, 1, 1, 1, 1, 1, 1, 1, 1, 1, 1, 1, 1, 1, 1, 1, 1, 1, 1, 1, 1, 1, 1, 1, 1, 1, 1, 1, 1, 1, 1, 1, 1, 1, 1, 1, 1, 1, 1, 1, 1, 1, 1, 1, 1, 1, 1, 1, 1, 1, 1, 1, 1, 1, 1, 1, 1, 1, 1, 1, 1, 1, 1, 1, 1, 1, 1, 1, 1, 1, 1, 1, 1, 1, 1])
_uv = me_cylinder.uv_layers.new(name='UVMap')
_uv.uv.foreach_set('vector', [0.002284, 0.6854, 0.002284, 0.6314, 0.3661, 0.6314, 0.3661, 0.6854, 0.3673, 0.2663, 0.4214, 0.2663, 0.4214, 0.6301, 0.3673, 0.6301, 0.5525, 0.3849, 0.5396, 0.3849, 0.5142, 0.3849, 0.5038, 0.3849, 0.5009, 0.3346, 0.5692, 0.3346, 0.5038, 0.5722, 0.5142, 0.5722, 0.5395, 0.5722, 0.5525, 0.5722, 0.5692, 0.6226, 0.5009, 0.6226, 0.5525, 0.541, 0.5525, 0.4474, 0.5525, 0.4161, 0.5525, 0.3849, 0.5692, 0.3346, 0.5692, 0.6226, 0.5525, 0.5722, 0.5038, 0.4161, 0.5038, 0.541, 0.5038, 0.5722, 0.5009, 0.6226, 0.5009, 0.3346, 0.5038, 0.3849, 0.7645, 0.7592, 0.7354, 0.7592, 0.7354, 0.5301, 0.7645, 0.5301, 0.7635, 0.7664, 0.7635, 0.822, 0.4308, 0.822, 0.4308, 0.7664, 0.8169, 0.0006288, 0.8169, 0.2042, 0.7203, 0.2042, 0.7203, 0.0006288, 0.6761, 0.4583, 0.6761, 0.0006288, 0.719, 0.0006288, 0.719, 0.4583, 0.6748, 0.0006288, 0.6748, 0.5288, 0.6376, 0.5288, 0.6376, 0.0006288, 0.4226, 0.2701, 0.4226, 0.2701, 0.4226, 0.2701, 0.4226, 0.2701, 0.5462, 0.541, 0.5462, 0.4161, 0.5525, 0.4161, 0.5525, 0.4474, 0.5525, 0.541, 0.4214, 0.6672, 0.4107, 0.6672, 0.4107, 0.6314, 0.4214, 0.6314, 0.4997, 0.6673, 0.4308, 0.6673, 0.4308, 0.632, 0.4308, 0.3655, 0.4308, 0.3346, 0.4997, 0.3346, 0.0006288, 0.2869, 0.0006288, 0.05789, 0.2298, 0.05789, 0.2298, 0.2869, 0.5705, 0.3346, 0.6259, 0.3346, 0.6259, 0.6673, 0.5705, 0.6673, 0.558, 0.6238, 0.5692, 0.6238, 0.5692, 0.6597, 0.558, 0.6597, 0.4226, 0.2688, 0.4226, 0.2688, 0.4226, 0.2688, 0.4226, 0.2688, 0.4226, 0.2688, 0.4226, 0.2688, 0.4226, 0.2688, 0.4226, 0.2688, 0.4226, 0.2688, 0.4226, 0.2688, 0.4226, 0.2688, 0.4226, 0.2688, 0.4226, 0.2688, 0.4226, 0.2688, 0.4226, 0.2688, 0.4226, 0.2688, 0.4226, 0.2688, 0.4226, 0.2688, 0.4226, 0.2688, 0.4226, 0.2688, 0.4226, 0.2688, 0.4226, 0.2688, 0.4226, 0.2688, 0.4226, 0.2688, 0.4226, 0.2688, 0.4226, 0.2688, 0.4226, 0.2688, 0.4226, 0.2688, 0.4226, 0.2688, 0.4226, 0.2688, 0.4226, 0.2688, 0.4226, 0.2688, 0.4226, 0.2688, 0.4226, 0.2688, 0.4226, 0.2688, 0.4226, 0.2688, 0.4226, 0.2688, 0.4226, 0.2688, 0.8742, 0.8731, 0.8451, 0.8731, 0.8451, 0.6439, 0.8742, 0.6439, 0.4226, 0.2688, 0.4226, 0.2688, 0.4226, 0.2688, 0.4226, 0.2688, 0.4226, 0.2688, 0.4226, 0.2688, 0.932, 0.8731, 0.9043, 0.8731, 0.9043, 0.6439, 0.932, 0.6439, 0.0006288, 0.3442, 0.0006288, 0.2869, 0.2298, 0.2869, 0.2298, 0.3442, 0.5659, 0.3333, 0.4308, 0.3333, 0.4308, 0.0006288, 0.5659, 0.0006288, 0.5672, 0.0006288, 0.6363, 0.0006288, 0.6363, 0.3333, 0.5672, 0.3333, 0.5672, 0.3016, 0.5672, 0.03518, 0.9031, 0.8731, 0.8754, 0.8731, 0.8754, 0.6439, 0.9031, 0.6439, 0.3661, 0.599, 0.231, 0.599, 0.231, 0.2663, 0.3661, 0.2663, 0.4226, 0.2688, 0.4226, 0.2688, 0.4226, 0.2688, 0.4226, 0.2688, 0.4226, 0.2688, 0.4226, 0.2688, 0.0006288, 0.05789, 0.0006288, 0.0006288, 0.2298, 0.0006288, 0.2298, 0.05789, 0.7424, 0.233, 0.7368, 0.233, 0.7313, 0.233, 0.7258, 0.2331, 0.7203, 0.2331, 0.7203, 0.2055, 0.7699, 0.2055, 0.7699, 0.233, 0.7644, 0.233, 0.7589, 0.233, 0.7534, 0.233, 0.7479, 0.233, 0.7712, 0.2055, 0.8208, 0.2055, 0.8208, 0.2334, 0.8153, 0.2335, 0.8098, 0.2335, 0.8043, 0.2335, 0.7988, 0.2335, 0.7932, 0.2335, 0.7877, 0.2335, 0.7822, 0.2335, 0.7767, 0.2335, 0.7712, 0.2335, 0.4226, 0.2739, 0.4226, 0.2739, 0.4226, 0.2739, 0.4226, 0.2739, 0.4226, 0.2764, 0.4226, 0.2764, 0.4226, 0.2764, 0.4226, 0.2764, 0.7712, 0.4454, 0.7767, 0.4454, 0.7822, 0.4454, 0.7877, 0.4454, 0.7932, 0.4454, 0.7988, 0.4453, 0.8043, 0.4453, 0.8098, 0.4453, 0.8153, 0.4453, 0.8208, 0.4453, 0.8208, 0.4699, 0.7712, 0.4699, 0.4226, 0.2751, 0.4226, 0.2751, 0.4226, 0.2751, 0.4226, 0.2751, 0.7712, 0.2335, 0.7767, 0.2335, 0.7767, 0.4454, 0.7712, 0.4454, 0.7534, 0.233, 0.7589, 0.233, 0.7589, 0.4447, 0.7534, 0.4448, 0.7424, 0.233, 0.7479, 0.233, 0.7479, 0.4448, 0.7424, 0.4448, 0.7203, 0.2331, 0.7258, 0.2331, 0.7258, 0.4448, 0.7203, 0.4448, 0.4226, 0.2789, 0.4226, 0.2789, 0.4226, 0.2789, 0.4226, 0.2789, 0.4226, 0.2751, 0.4226, 0.2751, 0.4226, 0.2751, 0.4226, 0.2751, 0.7932, 0.2335, 0.7988, 0.2335, 0.7988, 0.4453, 0.7932, 0.4454, 0.7644, 0.233, 0.7699, 0.233, 0.7699, 0.4447, 0.7644, 0.4447, 0.7822, 0.2335, 0.7877, 0.2335, 0.7877, 0.4454, 0.7822, 0.4454, 0.7313, 0.233, 0.7368, 0.233, 0.7368, 0.4448, 0.7313, 0.4448, 0.8153, 0.2335, 0.8208, 0.2334, 0.8208, 0.4453, 0.8153, 0.4453, 0.7258, 0.4448, 0.7313, 0.4448, 0.7368, 0.4448, 0.7424, 0.4448, 0.7479, 0.4448, 0.7534, 0.4448, 0.7589, 0.4447, 0.7644, 0.4447, 0.7699, 0.4447, 0.7699, 0.4699, 0.7203, 0.4699, 0.7203, 0.4448, 0.231, 0.0006288, 0.4295, 0.0006288, 0.4295, 0.2651, 0.231, 0.2651, 0.4226, 0.2764, 0.4226, 0.2764, 0.4226, 0.2764, 0.4226, 0.2764, 0.8043, 0.2335, 0.8098, 0.2335, 0.8098, 0.4453, 0.8043, 0.4453, 0.4226, 0.2764, 0.4226, 0.2764, 0.4226, 0.2764, 0.4226, 0.2764, 0.4226, 0.2776, 0.4226, 0.2776, 0.4226, 0.2776, 0.4226, 0.2776, 0.8384, 0.7112, 0.8439, 0.7112, 0.8439, 0.9229, 0.8384, 0.923, 0.424, 0.4795, 0.4295, 0.4795, 0.4295, 0.6913, 0.424, 0.6913, 0.9135, 0.3743, 0.919, 0.3743, 0.919, 0.5861, 0.9135, 0.5861, 0.424, 0.2663, 0.4295, 0.2663, 0.4295, 0.4782, 0.424, 0.4782, 0.8041, 0.6843, 0.8096, 0.6842, 0.8096, 0.896, 0.8041, 0.896, 0.8041, 0.4712, 0.8096, 0.4712, 0.8096, 0.683, 0.8041, 0.683, 0.2243, 0.3455, 0.2298, 0.3455, 0.2298, 0.5573, 0.2243, 0.5573, 0.6272, 0.3346, 0.6327, 0.3346, 0.6327, 0.5465, 0.6272, 0.5465, 0.4226, 0.2789, 0.4226, 0.2789, 0.4226, 0.2789, 0.4226, 0.2789, 0.4226, 0.2714, 0.4226, 0.2714, 0.4226, 0.2714, 0.4226, 0.2714, 0.4226, 0.2789, 0.4226, 0.2789, 0.4226, 0.2789, 0.4226, 0.2789, 0.4226, 0.2663, 0.4226, 0.2663, 0.4226, 0.2663, 0.4226, 0.2663, 0.4226, 0.2663, 0.4226, 0.2663, 0.4226, 0.2663, 0.4226, 0.2663, 0.4226, 0.2739, 0.4226, 0.2739, 0.4226, 0.2739, 0.4226, 0.2739, 0.4226, 0.2839, 0.4226, 0.2839, 0.4226, 0.2839, 0.4226, 0.2839, 0.4226, 0.2776, 0.4226, 0.2776, 0.4226, 0.2776, 0.4226, 0.2776, 0.4226, 0.2714, 0.4226, 0.2714, 0.4226, 0.2714, 0.4226, 0.2714, 0.4226, 0.2739, 0.4226, 0.2739, 0.4226, 0.2739, 0.4226, 0.2739, 0.4226, 0.2714, 0.4226, 0.2714, 0.4226, 0.2714, 0.4226, 0.2714, 0.4226, 0.2663, 0.4226, 0.2663, 0.4226, 0.2663, 0.4226, 0.2663, 0.4226, 0.2776, 0.4226, 0.2776, 0.4226, 0.2776, 0.4226, 0.2776, 0.4226, 0.2839, 0.4226, 0.2839, 0.4226, 0.2839, 0.4226, 0.2839, 0.4226, 0.2839, 0.4226, 0.2839, 0.4226, 0.2839, 0.4226, 0.2839, 0.4226, 0.2751, 0.4226, 0.2751, 0.4226, 0.2751, 0.4226, 0.2751, 0.4226, 0.2764, 0.4226, 0.2764, 0.4226, 0.2764, 0.4226, 0.2764, 0.4226, 0.2776, 0.4226, 0.2776, 0.4226, 0.2776, 0.4226, 0.2776, 0.4226, 0.2789, 0.4226, 0.2789, 0.4226, 0.2789, 0.4226, 0.2789, 0.4226, 0.2751, 0.4226, 0.2751, 0.4226, 0.2751, 0.4226, 0.2751, 0.4226, 0.2663, 0.4226, 0.2663, 0.4226, 0.2663, 0.4226, 0.2663, 0.4226, 0.2739, 0.4226, 0.2739, 0.4226, 0.2739, 0.4226, 0.2739, 0.4226, 0.2714, 0.4226, 0.2714, 0.4226, 0.2714, 0.4226, 0.2714, 0.4226, 0.2839, 0.4226, 0.2839, 0.4226, 0.2839, 0.4226, 0.2839, 0.002284, 0.6301, 0.002284, 0.6185, 0.3661, 0.6185, 0.3661, 0.6301, 0.002281, 0.6173, 0.002281, 0.6057, 0.3661, 0.6061, 0.3661, 0.6173, 0.6344, 0.7652, 0.4308, 0.7652, 0.4308, 0.6686, 0.6344, 0.6686, 0.7382, 0.9208, 0.2805, 0.9208, 0.2805, 0.9122, 0.7382, 0.9118, 0.9122, 0.009293, 0.9122, 0.5375, 0.9045, 0.5375, 0.9046, 0.009293, 0.02345, 0.3725, 0.194, 0.3725, 0.194, 0.4036, 0.1373, 0.4036, 0.08061, 0.4036, 0.02345, 0.4036, 0.02345, 0.3725, 0.02345, 0.4036, 0.02345, 0.4437, 0.0006288, 0.448, 0.0006288, 0.3455, 0.194, 0.4437, 0.194, 0.4036, 0.194, 0.3725, 0.2168, 0.3455, 0.2168, 0.448, 0.223, 0.367, 0.223, 0.4208, 0.223, 0.4742, 0.223, 0.5276, 0.219, 0.5491, 0.219, 0.3455, 0.194, 0.3725, 0.02345, 0.3725, 0.0006288, 0.3455, 0.2168, 0.3455, 0.02345, 0.4437, 0.02345, 0.4215, 0.02345, 0.4215, 0.02345, 0.4437, 0.1373, 0.4215, 0.194, 0.4215, 0.194, 0.4215, 0.1373, 0.4215, 0.1359, 0.6867, 0.1359, 0.8284, 0.1208, 0.8284, 0.1208, 0.7985, 0.01463, 0.7985, 0.01463, 0.8288, 0.002284, 0.8288, 0.002284, 0.6867, 0.6647, 0.8454, 0.5446, 0.8454, 0.5446, 0.8355, 0.6647, 0.8355, 0.215, 0.6038, 0.215, 0.5503, 0.223, 0.5503, 0.223, 0.6038, 0.3648, 0.7799, 0.3648, 0.9001, 0.2805, 0.9001, 0.2805, 0.7799, 0.1674, 0.7018, 0.1375, 0.7018, 0.1375, 0.6867, 0.2792, 0.6867, 0.2792, 0.8203, 0.1371, 0.8203, 0.1371, 0.8079, 0.1674, 0.8079, 0.2002, 0.6041, 0.08005, 0.6041, 0.08005, 0.5922, 0.2002, 0.5922, 0.6272, 0.5477, 0.6272, 0.6012, 0.6351, 0.6012, 0.6351, 0.5477, 0.405, 0.6848, 0.3673, 0.6848, 0.3673, 0.6314, 0.405, 0.6314, 0.4191, 0.6867, 0.4191, 0.7787, 0.2805, 0.7787, 0.2805, 0.6867, 0.194, 0.4036, 0.1373, 0.4036, 0.1373, 0.4036, 0.194, 0.4036, 0.194, 0.4036, 0.1373, 0.4036, 0.1373, 0.4215, 0.194, 0.4215, 0.08061, 0.4036, 0.02345, 0.4036, 0.02345, 0.4215, 0.08061, 0.4215, 0.8221, 0.8496, 0.8221, 0.7112, 0.8302, 0.7112, 0.8302, 0.8496, 0.8182, 0.1869, 0.8182, 0.06591, 0.8276, 0.0659, 0.8276, 0.1869, 0.1373, 0.4437, 0.1373, 0.4215, 0.1373, 0.4215, 0.1373, 0.4437, 0.194, 0.4437, 0.1373, 0.4437, 0.1373, 0.4437, 0.194, 0.4437, 0.02345, 0.4215, 0.08061, 0.4215, 0.08061, 0.4215, 0.02345, 0.4215, 0.08061, 0.4215, 0.08061, 0.4437, 0.08061, 0.4437, 0.08061, 0.4215, 0.194, 0.4215, 0.194, 0.4437, 0.194, 0.4437, 0.194, 0.4215, 0.08061, 0.4437, 0.02345, 0.4437, 0.02345, 0.4437, 0.08061, 0.4437, 0.0006288, 0.5471, 0.1318, 0.5471, 0.1318, 0.5773, 0.0006288, 0.5772, 0.5434, 0.8703, 0.4308, 0.8703, 0.4308, 0.8355, 0.5434, 0.8356, 0.08061, 0.4215, 0.08061, 0.4437, 0.08061, 0.4437, 0.08061, 0.4215, 0.6376, 0.748, 0.7163, 0.748, 0.7163, 0.7598, 0.6376, 0.7598, 0.7859, 0.8556, 0.666, 0.8556, 0.666, 0.8462, 0.7859, 0.8462, 0.2055, 0.5889, 0.2055, 0.4493, 0.2137, 0.4493, 0.2137, 0.5889, 0.7448, 0.8687, 0.666, 0.8687, 0.666, 0.8569, 0.7448, 0.8569, 0.1373, 0.4437, 0.1373, 0.4215, 0.1373, 0.4215, 0.1373, 0.4437, 0.746, 0.4754, 0.746, 0.5255, 0.7444, 0.5288, 0.7444, 0.4755, 0.5515, 0.6254, 0.5009, 0.6254, 0.5009, 0.6238, 0.5548, 0.6238, 0.5009, 0.6432, 0.5515, 0.6432, 0.5548, 0.6447, 0.5009, 0.6447, 0.7638, 0.5255, 0.7638, 0.4754, 0.7653, 0.4755, 0.7653, 0.5288, 0.4226, 0.2676, 0.4226, 0.2676, 0.4226, 0.2676, 0.4226, 0.2676, 0.746, 0.5255, 0.7638, 0.5255, 0.7653, 0.5288, 0.7444, 0.5288, 0.5515, 0.6432, 0.5515, 0.6254, 0.5548, 0.6238, 0.5548, 0.6447, 0.4226, 0.2726, 0.4226, 0.2726, 0.4226, 0.2726, 0.4226, 0.2726, 0.4226, 0.2726, 0.4226, 0.2726, 0.4226, 0.2726, 0.4226, 0.2726, 0.4226, 0.2676, 0.4226, 0.2676, 0.4226, 0.2676, 0.4226, 0.2676, 0.2002, 0.5909, 0.1331, 0.5909, 0.1331, 0.5471, 0.2002, 0.5471, 0.4226, 0.2676, 0.4226, 0.2676, 0.4226, 0.2676, 0.4226, 0.2676, 0.2508, 0.8563, 0.1371, 0.8563, 0.1371, 0.8216, 0.2508, 0.8215, 0.002284, 0.83, 0.1322, 0.83, 0.1322, 0.8602, 0.002284, 0.8602, 0.4226, 0.2726, 0.4226, 0.2726, 0.4226, 0.2726, 0.4226, 0.2726, 0.6761, 0.485, 0.7432, 0.485, 0.7432, 0.5288, 0.6761, 0.5288, 0.8443, 0.139, 0.8443, 0.0006288, 0.8524, 0.0006288, 0.8524, 0.139, 0.5446, 0.8466, 0.6234, 0.8466, 0.6234, 0.8584, 0.5446, 0.8584, 0.7859, 0.8449, 0.666, 0.8449, 0.666, 0.8355, 0.7859, 0.8355, 0.06414, 0.5785, 0.06414, 0.6034, 0.06414, 0.6034, 0.06414, 0.5785, 0.0006288, 0.5785, 0.06414, 0.5785, 0.06414, 0.6034, 0.0006288, 0.6034, 0.0006288, 0.5785, 0.0006288, 0.6034, 0.06414, 0.6034, 0.06414, 0.5785, 0.8288, 0.1869, 0.8288, 0.06591, 0.8382, 0.0659, 0.8382, 0.1869, 0.843, 0.06464, 0.8182, 0.06464, 0.8182, 0.06464, 0.843, 0.06464, 0.4214, 0.8322, 0.4214, 0.6926, 0.4295, 0.6926, 0.4295, 0.8322, 0.7163, 0.7468, 0.6376, 0.7468, 0.6376, 0.7349, 0.7163, 0.7349, 0.8182, 0.06464, 0.8182, 0.0006288, 0.843, 0.0006288, 0.843, 0.06464, 0.8182, 0.06464, 0.843, 0.06464, 0.843, 0.0006288, 0.8182, 0.0006288, 0.9135, 0.3731, 0.9135, 0.009293, 0.9248, 0.009293, 0.9248, 0.3731, 0.4226, 0.2814, 0.4226, 0.2814, 0.4226, 0.2814, 0.4226, 0.2814, 0.7946, 0.8343, 0.4308, 0.834, 0.4308, 0.8232, 0.7946, 0.8232, 0.4226, 0.2802, 0.4226, 0.2802, 0.4226, 0.2802, 0.4226, 0.2802, 0.4226, 0.2802, 0.4226, 0.2802, 0.4226, 0.2802, 0.4226, 0.2802, 0.8128, 0.9994, 0.8129, 0.4712, 0.8208, 0.4712, 0.8208, 0.9994, 0.4226, 0.2802, 0.4226, 0.2802, 0.4226, 0.2802, 0.4226, 0.2802, 0.7382, 0.9102, 0.2805, 0.9105, 0.2805, 0.9013, 0.7382, 0.9013, 0.0006288, 0.5459, 0.0006288, 0.4493, 0.2043, 0.4493, 0.2043, 0.5459, 0.9032, 0.2055, 0.9032, 0.5375, 0.8715, 0.5375, 0.8715, 0.2055, 0.4226, 0.2802, 0.4226, 0.2802, 0.4226, 0.2802, 0.4226, 0.2802, 0.4226, 0.2814, 0.4226, 0.2814, 0.4226, 0.2814, 0.4226, 0.2814, 0.4226, 0.2814, 0.4226, 0.2814, 0.4226, 0.2814, 0.4226, 0.2814, 0.4226, 0.2814, 0.4226, 0.2814, 0.4226, 0.2814, 0.4226, 0.2814, 0.6418, 0.7291, 0.7299, 0.7291, 0.7342, 0.7337, 0.6376, 0.7337, 0.6418, 0.5346, 0.6418, 0.7291, 0.6376, 0.7337, 0.6376, 0.5301, 0.7299, 0.5346, 0.6418, 0.5346, 0.6376, 0.5301, 0.7342, 0.5301, 0.7299, 0.7291, 0.7299, 0.5346, 0.7342, 0.5301, 0.7342, 0.7337, 0.4226, 0.2827, 0.4226, 0.2827, 0.4226, 0.2827, 0.4226, 0.2827, 0.7712, 0.8032, 0.7712, 0.4712, 0.8028, 0.4712, 0.8028, 0.8032, 0.8703, 0.2055, 0.8703, 0.6426, 0.8451, 0.6426, 0.8451, 0.2055, 0.8439, 0.2055, 0.8439, 0.7099, 0.8221, 0.7099, 0.8221, 0.2055])
me_cylinder.materials.append(None)
me_cylinder.materials.append(mat_material_005)
me_cylinder.use_remesh_preserve_volume = False
me_cylinder.use_remesh_preserve_attributes = False
me_cylinder.use_mirror_vertex_groups = False
me_cylinder.update()

# ---- objects
ob_cube = bpy.data.objects.new('Cube', me_cube_001)
ob_cone_003 = bpy.data.objects.new('Cone.003', me_cone_004)
ob_cone_002 = bpy.data.objects.new('Cone.002', me_cone_003)
ob_cone_000 = bpy.data.objects.new('Cone.000', me_cone_002)
ob_cone_001 = bpy.data.objects.new('Cone.001', me_cone_001)
ob_camera = bpy.data.objects.new('Camera', cam_camera)
ob_cube_001 = bpy.data.objects.new('Cube.001', me_cube_002)
ob_point_003 = bpy.data.objects.new('Point.003', light_point_003)
ob_point_002 = bpy.data.objects.new('Point.002', light_point_002)
ob_point_001 = bpy.data.objects.new('Point.001', light_point_001)
ob_plane_001 = bpy.data.objects.new('Plane.001', me_plane_001)
ob_plane = bpy.data.objects.new('Plane', me_plane)
ob_point = bpy.data.objects.new('Point', light_point)
ob_cylinder = bpy.data.objects.new('Cylinder', me_cylinder)

# ---- transforms, parenting, visibility, modifiers, constraints
ob_cube.location = (0.0, 0.0, 0.8253)
ob_cube.scale = (1.543, 1.543, 0.4125)
ob_cube.lineart.crease_threshold = 0.0
ob_cone_003.location = (-1.5, 1.512, 0.7028)
ob_cone_003.rotation_euler = (0.0, -0.0, -0.7876)
ob_cone_003.scale = (0.6795, 0.6795, 0.6795)
ob_cone_003.lineart.crease_threshold = 0.0
ob_cone_002.location = (1.508, 1.516, 0.7028)
ob_cone_002.rotation_euler = (0.0, -0.0, -0.7876)
ob_cone_002.scale = (0.6795, 0.6795, 0.6795)
ob_cone_002.lineart.crease_threshold = 0.0
ob_cone_000.location = (1.508, -1.493, 0.7028)
ob_cone_000.rotation_euler = (0.0, -0.0, -0.7876)
ob_cone_000.scale = (0.6795, 0.6795, 0.6795)
ob_cone_000.lineart.crease_threshold = 0.0
ob_cone_001.location = (-1.497, -1.482, 0.7028)
ob_cone_001.rotation_euler = (0.0, -0.0, -0.7876)
ob_cone_001.scale = (0.6795, 0.6795, 0.6795)
ob_cone_001.lineart.crease_threshold = 0.0
ob_camera.location = (7.481, -6.508, 5.344)
ob_camera.rotation_euler = (1.109, 0.0, 0.8149)
ob_camera.lock_rotations_4d = False
ob_camera.empty_display_type = 'ARROWS'
ob_camera.color = (0.0, 0.0, 0.0, 0.0)
ob_camera.display_type = 'WIRE'
ob_camera.lineart.crease_threshold = 0.0
ob_cube_001.location = (0.0, 0.0, 0.8092)
ob_cube_001.scale = (2.784, 2.784, 0.5881)
ob_cube_001.lineart.crease_threshold = 0.0
ob_point_003.location = (-4.029, -3.547, 21.07)
ob_point_003.hide_viewport = True
ob_point_003.hide_select = True
ob_point_003.hide_render = True
ob_point_003.lineart.crease_threshold = 0.0
ob_point_002.location = (-6.494, 9.753, 6.989)
ob_point_002.hide_viewport = True
ob_point_002.hide_select = True
ob_point_002.hide_render = True
ob_point_002.lineart.crease_threshold = 0.0
ob_point_001.location = (6.505, -9.552, 7.643)
ob_point_001.hide_viewport = True
ob_point_001.hide_select = True
ob_point_001.hide_render = True
ob_point_001.lineart.crease_threshold = 0.0
ob_plane_001.location = (0.0, 0.0, 0.0)
ob_plane_001.scale = (8.355, 8.355, 8.355)
ob_plane_001.hide_viewport = True
ob_plane_001.hide_select = True
ob_plane_001.hide_render = True
ob_plane_001.lineart.crease_threshold = 0.0
ob_plane.location = (0.0, 0.0, 0.0)
ob_plane.scale = (7.994, 7.994, 7.994)
ob_plane.hide_viewport = True
ob_plane.hide_select = True
ob_plane.hide_render = True
ob_plane.lineart.crease_threshold = 0.0
ob_point.location = (3.148, -5.2, 5.182)
ob_point.hide_viewport = True
ob_point.hide_select = True
ob_point.hide_render = True
ob_point.lineart.crease_threshold = 0.0
ob_cylinder.location = (0.005578, 0.408, 5.165)
ob_cylinder.scale = (0.07449, 0.07449, 0.5306)
ob_cylinder.lineart.crease_threshold = 0.0

# ---- collection membership
col_collection_1.objects.link(ob_cube)
col_collection_1.objects.link(ob_cone_003)
col_collection_1.objects.link(ob_cone_002)
col_collection_1.objects.link(ob_cone_000)
col_collection_1.objects.link(ob_cone_001)
col_collection_1.objects.link(ob_camera)
col_collection_2.objects.link(ob_cube_001)
col_collection_3.objects.link(ob_point_003)
col_collection_3.objects.link(ob_point_002)
col_collection_3.objects.link(ob_point_001)
col_collection_3.objects.link(ob_plane_001)
col_collection_3.objects.link(ob_plane)
col_collection_3.objects.link(ob_point)
col_collection_3.objects.link(ob_cylinder)

# ---- scene / render settings (as saved in the file)
scene.camera = ob_camera
scene.frame_start = 1; scene.frame_end = 250; scene.frame_set(1)
scene.render.engine = 'BLENDER_EEVEE_NEXT'
scene.render.resolution_percentage = 50
scene.render.dither_intensity = 0.0
scene.cycles.use_denoising = False
scene.cycles.samples = 128
scene.cycles.sampling_pattern = 'TABULATED_SOBOL'
scene.cycles.use_adaptive_sampling = False
scene.cycles.use_light_tree = False
scene.cycles.blur_glossy = 0.0
scene.cycles.sample_clamp_indirect = 0.0
scene.view_settings.view_transform = 'Standard'
bpy.context.view_layer.update()

# ---- added for rendering (the .blend has no usable light): sun
light_auto_sun = bpy.data.lights.new('AutoSun', 'SUN')
light_auto_sun.energy = 3.0
light_auto_sun.angle = 0.0523599
ob_auto_sun = bpy.data.objects.new('AutoSun', light_auto_sun)
scene.collection.objects.link(ob_auto_sun)
ob_auto_sun.rotation_euler = (0.872665, 0.174533, 0.523599)
bpy.context.view_layer.update()
